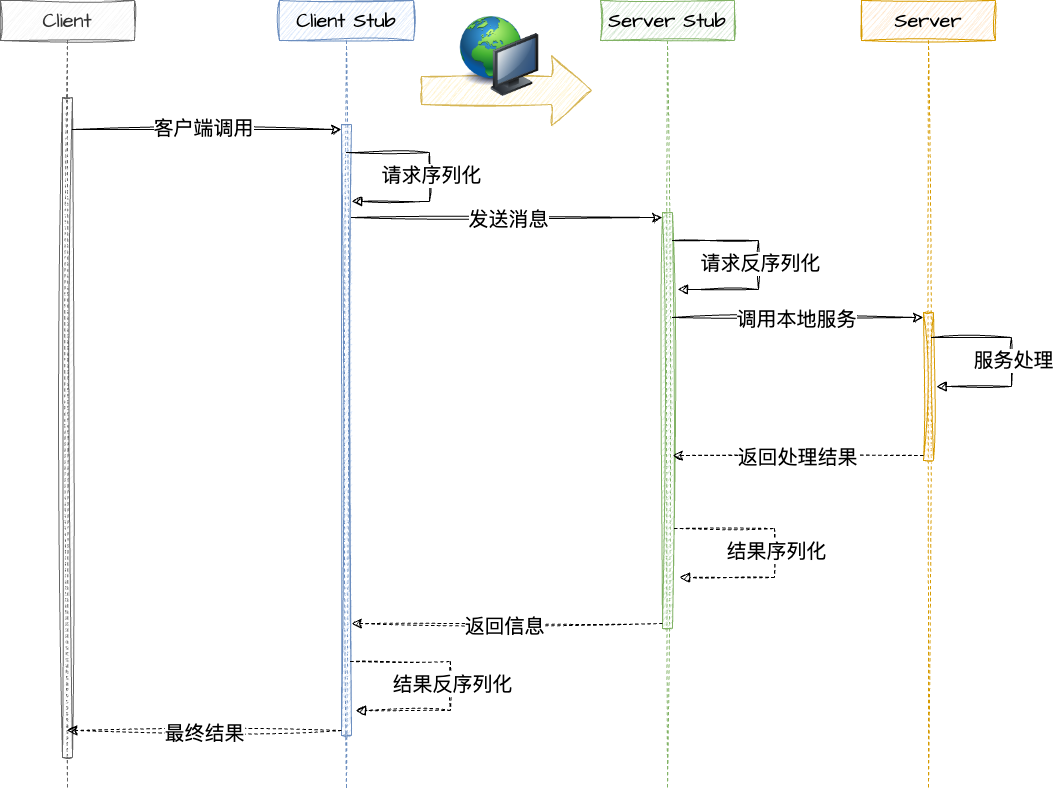

The diagram above was exported from draw.io. Its source (the exported page's mxGraphModel, read from the mxfile embedded in the PNG):
<mxGraphModel dx="1543" dy="1410" grid="0" gridSize="10" guides="1" tooltips="1" connect="1" arrows="1" fold="1" page="0" pageScale="1" pageWidth="827" pageHeight="1169" math="0" shadow="0">
  <root>
    <mxCell id="0" />
    <mxCell id="1" parent="0" />
    <mxCell id="JdafZpaIRAvIXFCZIw6F-1" value="Client" style="shape=umlLifeline;perimeter=lifelinePerimeter;whiteSpace=wrap;html=1;container=1;dropTarget=0;collapsible=0;recursiveResize=0;outlineConnect=0;portConstraint=eastwest;newEdgeStyle={&quot;curved&quot;:0,&quot;rounded&quot;:0};sketch=1;hachureGap=4;jiggle=2;curveFitting=1;fontFamily=Architects Daughter;fontSource=https%3A%2F%2Ffonts.googleapis.com%2Fcss%3Ffamily%3DArchitects%2BDaughter;fontSize=20;fillColor=#f5f5f5;fontColor=#333333;strokeColor=#666666;" vertex="1" parent="1">
      <mxGeometry x="-117" y="-126" width="134" height="789" as="geometry" />
    </mxCell>
    <mxCell id="JdafZpaIRAvIXFCZIw6F-6" value="" style="html=1;points=[[0,0,0,0,5],[0,1,0,0,-5],[1,0,0,0,5],[1,1,0,0,-5]];perimeter=orthogonalPerimeter;outlineConnect=0;targetShapes=umlLifeline;portConstraint=eastwest;newEdgeStyle={&quot;curved&quot;:0,&quot;rounded&quot;:0};sketch=1;hachureGap=4;jiggle=2;curveFitting=1;fontFamily=Architects Daughter;fontSource=https%3A%2F%2Ffonts.googleapis.com%2Fcss%3Ffamily%3DArchitects%2BDaughter;fontSize=20;fillColor=#f5f5f5;fontColor=#333333;strokeColor=#666666;" vertex="1" parent="JdafZpaIRAvIXFCZIw6F-1">
      <mxGeometry x="62" y="97" width="10" height="660" as="geometry" />
    </mxCell>
    <mxCell id="JdafZpaIRAvIXFCZIw6F-3" value="Client Stub" style="shape=umlLifeline;perimeter=lifelinePerimeter;whiteSpace=wrap;html=1;container=1;dropTarget=0;collapsible=0;recursiveResize=0;outlineConnect=0;portConstraint=eastwest;newEdgeStyle={&quot;curved&quot;:0,&quot;rounded&quot;:0};sketch=1;hachureGap=4;jiggle=2;curveFitting=1;fontFamily=Architects Daughter;fontSource=https%3A%2F%2Ffonts.googleapis.com%2Fcss%3Ffamily%3DArchitects%2BDaughter;fontSize=20;fillColor=#dae8fc;strokeColor=#6c8ebf;" vertex="1" parent="1">
      <mxGeometry x="162" y="-126" width="134" height="789" as="geometry" />
    </mxCell>
    <mxCell id="JdafZpaIRAvIXFCZIw6F-7" value="" style="html=1;points=[[0,0,0,0,5],[0,1,0,0,-5],[1,0,0,0,5],[1,1,0,0,-5]];perimeter=orthogonalPerimeter;outlineConnect=0;targetShapes=umlLifeline;portConstraint=eastwest;newEdgeStyle={&quot;curved&quot;:0,&quot;rounded&quot;:0};sketch=1;hachureGap=4;jiggle=2;curveFitting=1;fontFamily=Architects Daughter;fontSource=https%3A%2F%2Ffonts.googleapis.com%2Fcss%3Ffamily%3DArchitects%2BDaughter;fontSize=20;fillColor=#dae8fc;strokeColor=#6c8ebf;" vertex="1" parent="JdafZpaIRAvIXFCZIw6F-3">
      <mxGeometry x="62" y="124" width="10" height="611" as="geometry" />
    </mxCell>
    <mxCell id="JdafZpaIRAvIXFCZIw6F-13" value="" style="html=1;align=left;spacingLeft=2;endArrow=block;rounded=0;edgeStyle=orthogonalEdgeStyle;curved=0;rounded=0;sketch=1;hachureGap=4;jiggle=2;curveFitting=1;fontFamily=Architects Daughter;fontSource=https%3A%2F%2Ffonts.googleapis.com%2Fcss%3Ffamily%3DArchitects%2BDaughter;fontSize=16;startSize=8;endSize=8;" edge="1" target="JdafZpaIRAvIXFCZIw6F-7" parent="JdafZpaIRAvIXFCZIw6F-3">
      <mxGeometry relative="1" as="geometry">
        <mxPoint x="67" y="152" as="sourcePoint" />
        <Array as="points">
          <mxPoint x="150" y="152" />
          <mxPoint x="150" y="201" />
        </Array>
        <mxPoint x="72" y="182" as="targetPoint" />
      </mxGeometry>
    </mxCell>
    <mxCell id="JdafZpaIRAvIXFCZIw6F-14" value="请求序列化" style="edgeLabel;html=1;align=center;verticalAlign=middle;resizable=0;points=[];fontSize=20;fontFamily=Architects Daughter;" vertex="1" connectable="0" parent="JdafZpaIRAvIXFCZIw6F-13">
      <mxGeometry y="1" relative="1" as="geometry">
        <mxPoint as="offset" />
      </mxGeometry>
    </mxCell>
    <mxCell id="JdafZpaIRAvIXFCZIw6F-4" value="Server Stub" style="shape=umlLifeline;perimeter=lifelinePerimeter;whiteSpace=wrap;html=1;container=1;dropTarget=0;collapsible=0;recursiveResize=0;outlineConnect=0;portConstraint=eastwest;newEdgeStyle={&quot;curved&quot;:0,&quot;rounded&quot;:0};sketch=1;hachureGap=4;jiggle=2;curveFitting=1;fontFamily=Architects Daughter;fontSource=https%3A%2F%2Ffonts.googleapis.com%2Fcss%3Ffamily%3DArchitects%2BDaughter;fontSize=20;fillColor=#d5e8d4;strokeColor=#82b366;" vertex="1" parent="1">
      <mxGeometry x="483" y="-126" width="134" height="789" as="geometry" />
    </mxCell>
    <mxCell id="JdafZpaIRAvIXFCZIw6F-16" value="" style="html=1;points=[[0,0,0,0,5],[0,1,0,0,-5],[1,0,0,0,5],[1,1,0,0,-5]];perimeter=orthogonalPerimeter;outlineConnect=0;targetShapes=umlLifeline;portConstraint=eastwest;newEdgeStyle={&quot;curved&quot;:0,&quot;rounded&quot;:0};sketch=1;hachureGap=4;jiggle=2;curveFitting=1;fontFamily=Architects Daughter;fontSource=https%3A%2F%2Ffonts.googleapis.com%2Fcss%3Ffamily%3DArchitects%2BDaughter;fontSize=20;fillColor=#d5e8d4;strokeColor=#82b366;" vertex="1" parent="JdafZpaIRAvIXFCZIw6F-4">
      <mxGeometry x="62" y="212" width="10" height="416" as="geometry" />
    </mxCell>
    <mxCell id="JdafZpaIRAvIXFCZIw6F-5" value="Server" style="shape=umlLifeline;perimeter=lifelinePerimeter;whiteSpace=wrap;html=1;container=1;dropTarget=0;collapsible=0;recursiveResize=0;outlineConnect=0;portConstraint=eastwest;newEdgeStyle={&quot;curved&quot;:0,&quot;rounded&quot;:0};sketch=1;hachureGap=4;jiggle=2;curveFitting=1;fontFamily=Architects Daughter;fontSource=https%3A%2F%2Ffonts.googleapis.com%2Fcss%3Ffamily%3DArchitects%2BDaughter;fontSize=20;fillColor=#ffe6cc;strokeColor=#d79b00;" vertex="1" parent="1">
      <mxGeometry x="744" y="-126" width="134" height="789" as="geometry" />
    </mxCell>
    <mxCell id="JdafZpaIRAvIXFCZIw6F-22" value="" style="html=1;points=[[0,0,0,0,5],[0,1,0,0,-5],[1,0,0,0,5],[1,1,0,0,-5]];perimeter=orthogonalPerimeter;outlineConnect=0;targetShapes=umlLifeline;portConstraint=eastwest;newEdgeStyle={&quot;curved&quot;:0,&quot;rounded&quot;:0};sketch=1;hachureGap=4;jiggle=2;curveFitting=1;fontFamily=Architects Daughter;fontSource=https%3A%2F%2Ffonts.googleapis.com%2Fcss%3Ffamily%3DArchitects%2BDaughter;fontSize=20;fillColor=#ffe6cc;strokeColor=#d79b00;" vertex="1" parent="JdafZpaIRAvIXFCZIw6F-5">
      <mxGeometry x="62" y="312" width="10" height="148" as="geometry" />
    </mxCell>
    <mxCell id="JdafZpaIRAvIXFCZIw6F-8" style="edgeStyle=none;curved=0;rounded=0;sketch=1;hachureGap=4;jiggle=2;curveFitting=1;orthogonalLoop=1;jettySize=auto;html=1;entryX=0;entryY=0;entryDx=0;entryDy=5;entryPerimeter=0;fontFamily=Architects Daughter;fontSource=https%3A%2F%2Ffonts.googleapis.com%2Fcss%3Ffamily%3DArchitects%2BDaughter;fontSize=16;startSize=8;endSize=8;" edge="1" parent="1" source="JdafZpaIRAvIXFCZIw6F-6" target="JdafZpaIRAvIXFCZIw6F-7">
      <mxGeometry relative="1" as="geometry" />
    </mxCell>
    <mxCell id="JdafZpaIRAvIXFCZIw6F-9" value="客户端调用" style="edgeLabel;html=1;align=center;verticalAlign=middle;resizable=0;points=[];fontSize=20;fontFamily=Architects Daughter;" vertex="1" connectable="0" parent="JdafZpaIRAvIXFCZIw6F-8">
      <mxGeometry x="-0.0335" y="2" relative="1" as="geometry">
        <mxPoint as="offset" />
      </mxGeometry>
    </mxCell>
    <mxCell id="JdafZpaIRAvIXFCZIw6F-17" style="edgeStyle=none;curved=0;rounded=0;sketch=1;hachureGap=4;jiggle=2;curveFitting=1;orthogonalLoop=1;jettySize=auto;html=1;entryX=0;entryY=0;entryDx=0;entryDy=5;entryPerimeter=0;fontFamily=Architects Daughter;fontSource=https%3A%2F%2Ffonts.googleapis.com%2Fcss%3Ffamily%3DArchitects%2BDaughter;fontSize=16;startSize=8;endSize=8;" edge="1" parent="1" source="JdafZpaIRAvIXFCZIw6F-7" target="JdafZpaIRAvIXFCZIw6F-16">
      <mxGeometry relative="1" as="geometry" />
    </mxCell>
    <mxCell id="JdafZpaIRAvIXFCZIw6F-18" value="发送消息" style="edgeLabel;html=1;align=center;verticalAlign=middle;resizable=0;points=[];fontSize=20;fontFamily=Architects Daughter;" vertex="1" connectable="0" parent="JdafZpaIRAvIXFCZIw6F-17">
      <mxGeometry x="0.0032" y="-1" relative="1" as="geometry">
        <mxPoint as="offset" />
      </mxGeometry>
    </mxCell>
    <mxCell id="JdafZpaIRAvIXFCZIw6F-19" value="" style="html=1;align=left;spacingLeft=2;endArrow=block;rounded=0;edgeStyle=orthogonalEdgeStyle;curved=0;rounded=0;sketch=1;hachureGap=4;jiggle=2;curveFitting=1;fontFamily=Architects Daughter;fontSource=https%3A%2F%2Ffonts.googleapis.com%2Fcss%3Ffamily%3DArchitects%2BDaughter;fontSize=16;startSize=8;endSize=8;" edge="1" parent="1">
      <mxGeometry relative="1" as="geometry">
        <mxPoint x="555" y="114" as="sourcePoint" />
        <Array as="points">
          <mxPoint x="641" y="114" />
          <mxPoint x="641" y="163" />
        </Array>
        <mxPoint x="560" y="163" as="targetPoint" />
      </mxGeometry>
    </mxCell>
    <mxCell id="JdafZpaIRAvIXFCZIw6F-20" value="请求反序列化" style="edgeLabel;html=1;align=center;verticalAlign=middle;resizable=0;points=[];fontSize=20;fontFamily=Architects Daughter;" vertex="1" connectable="0" parent="JdafZpaIRAvIXFCZIw6F-19">
      <mxGeometry y="1" relative="1" as="geometry">
        <mxPoint as="offset" />
      </mxGeometry>
    </mxCell>
    <mxCell id="JdafZpaIRAvIXFCZIw6F-23" style="edgeStyle=none;curved=0;rounded=0;sketch=1;hachureGap=4;jiggle=2;curveFitting=1;orthogonalLoop=1;jettySize=auto;html=1;entryX=0;entryY=0;entryDx=0;entryDy=5;entryPerimeter=0;fontFamily=Architects Daughter;fontSource=https%3A%2F%2Ffonts.googleapis.com%2Fcss%3Ffamily%3DArchitects%2BDaughter;fontSize=16;startSize=8;endSize=8;" edge="1" parent="1" source="JdafZpaIRAvIXFCZIw6F-16" target="JdafZpaIRAvIXFCZIw6F-22">
      <mxGeometry relative="1" as="geometry" />
    </mxCell>
    <mxCell id="JdafZpaIRAvIXFCZIw6F-24" value="调用本地服务" style="edgeLabel;html=1;align=center;verticalAlign=middle;resizable=0;points=[];fontSize=20;fontFamily=Architects Daughter;" vertex="1" connectable="0" parent="JdafZpaIRAvIXFCZIw6F-23">
      <mxGeometry x="-0.0199" y="-1" relative="1" as="geometry">
        <mxPoint as="offset" />
      </mxGeometry>
    </mxCell>
    <mxCell id="JdafZpaIRAvIXFCZIw6F-25" value="" style="html=1;align=left;spacingLeft=2;endArrow=block;rounded=0;edgeStyle=orthogonalEdgeStyle;curved=0;rounded=0;sketch=1;hachureGap=4;jiggle=2;curveFitting=1;fontFamily=Architects Daughter;fontSource=https%3A%2F%2Ffonts.googleapis.com%2Fcss%3Ffamily%3DArchitects%2BDaughter;fontSize=16;startSize=8;endSize=8;" edge="1" parent="1">
      <mxGeometry relative="1" as="geometry">
        <mxPoint x="814" y="211" as="sourcePoint" />
        <Array as="points">
          <mxPoint x="894" y="211" />
          <mxPoint x="894" y="260" />
        </Array>
        <mxPoint x="819" y="260" as="targetPoint" />
      </mxGeometry>
    </mxCell>
    <mxCell id="JdafZpaIRAvIXFCZIw6F-26" value="服务处理" style="edgeLabel;html=1;align=center;verticalAlign=middle;resizable=0;points=[];fontSize=20;fontFamily=Architects Daughter;" vertex="1" connectable="0" parent="JdafZpaIRAvIXFCZIw6F-25">
      <mxGeometry y="1" relative="1" as="geometry">
        <mxPoint as="offset" />
      </mxGeometry>
    </mxCell>
    <mxCell id="JdafZpaIRAvIXFCZIw6F-28" style="edgeStyle=none;curved=0;rounded=0;sketch=1;hachureGap=4;jiggle=2;curveFitting=1;orthogonalLoop=1;jettySize=auto;html=1;exitX=0;exitY=1;exitDx=0;exitDy=-5;exitPerimeter=0;fontFamily=Architects Daughter;fontSource=https%3A%2F%2Ffonts.googleapis.com%2Fcss%3Ffamily%3DArchitects%2BDaughter;fontSize=16;startSize=8;endSize=8;dashed=1;" edge="1" parent="1" source="JdafZpaIRAvIXFCZIw6F-22">
      <mxGeometry relative="1" as="geometry">
        <mxPoint x="555" y="329" as="targetPoint" />
      </mxGeometry>
    </mxCell>
    <mxCell id="JdafZpaIRAvIXFCZIw6F-29" value="返回处理结果" style="edgeLabel;html=1;align=center;verticalAlign=middle;resizable=0;points=[];fontSize=20;fontFamily=Architects Daughter;" vertex="1" connectable="0" parent="JdafZpaIRAvIXFCZIw6F-28">
      <mxGeometry x="0.012" y="1" relative="1" as="geometry">
        <mxPoint as="offset" />
      </mxGeometry>
    </mxCell>
    <mxCell id="JdafZpaIRAvIXFCZIw6F-30" value="" style="html=1;align=left;spacingLeft=2;endArrow=block;rounded=0;edgeStyle=orthogonalEdgeStyle;curved=0;rounded=0;sketch=1;hachureGap=4;jiggle=2;curveFitting=1;fontFamily=Architects Daughter;fontSource=https%3A%2F%2Ffonts.googleapis.com%2Fcss%3Ffamily%3DArchitects%2BDaughter;fontSize=16;startSize=8;endSize=8;dashed=1;" edge="1" parent="1">
      <mxGeometry relative="1" as="geometry">
        <mxPoint x="557" y="402" as="sourcePoint" />
        <Array as="points">
          <mxPoint x="657" y="402" />
          <mxPoint x="657" y="451" />
        </Array>
        <mxPoint x="562" y="451" as="targetPoint" />
      </mxGeometry>
    </mxCell>
    <mxCell id="JdafZpaIRAvIXFCZIw6F-31" value="结果序列化" style="edgeLabel;html=1;align=center;verticalAlign=middle;resizable=0;points=[];fontSize=20;fontFamily=Architects Daughter;" vertex="1" connectable="0" parent="JdafZpaIRAvIXFCZIw6F-30">
      <mxGeometry y="1" relative="1" as="geometry">
        <mxPoint as="offset" />
      </mxGeometry>
    </mxCell>
    <mxCell id="JdafZpaIRAvIXFCZIw6F-32" style="edgeStyle=none;curved=0;rounded=0;sketch=1;hachureGap=4;jiggle=2;curveFitting=1;orthogonalLoop=1;jettySize=auto;html=1;exitX=0;exitY=1;exitDx=0;exitDy=-5;exitPerimeter=0;fontFamily=Architects Daughter;fontSource=https%3A%2F%2Ffonts.googleapis.com%2Fcss%3Ffamily%3DArchitects%2BDaughter;fontSize=16;startSize=8;endSize=8;dashed=1;" edge="1" parent="1" source="JdafZpaIRAvIXFCZIw6F-16" target="JdafZpaIRAvIXFCZIw6F-7">
      <mxGeometry relative="1" as="geometry" />
    </mxCell>
    <mxCell id="JdafZpaIRAvIXFCZIw6F-33" value="返回信息" style="edgeLabel;html=1;align=center;verticalAlign=middle;resizable=0;points=[];fontSize=20;fontFamily=Architects Daughter;" vertex="1" connectable="0" parent="JdafZpaIRAvIXFCZIw6F-32">
      <mxGeometry x="0.0225" y="2" relative="1" as="geometry">
        <mxPoint as="offset" />
      </mxGeometry>
    </mxCell>
    <mxCell id="JdafZpaIRAvIXFCZIw6F-34" value="" style="html=1;align=left;spacingLeft=2;endArrow=block;rounded=0;edgeStyle=orthogonalEdgeStyle;curved=0;rounded=0;sketch=1;hachureGap=4;jiggle=2;curveFitting=1;fontFamily=Architects Daughter;fontSource=https%3A%2F%2Ffonts.googleapis.com%2Fcss%3Ffamily%3DArchitects%2BDaughter;fontSize=16;startSize=8;endSize=8;dashed=1;" edge="1" parent="1">
      <mxGeometry relative="1" as="geometry">
        <mxPoint x="233" y="535" as="sourcePoint" />
        <Array as="points">
          <mxPoint x="333" y="535" />
          <mxPoint x="333" y="584" />
        </Array>
        <mxPoint x="238" y="584" as="targetPoint" />
      </mxGeometry>
    </mxCell>
    <mxCell id="JdafZpaIRAvIXFCZIw6F-35" value="结果反序列化" style="edgeLabel;html=1;align=center;verticalAlign=middle;resizable=0;points=[];fontSize=20;fontFamily=Architects Daughter;" vertex="1" connectable="0" parent="JdafZpaIRAvIXFCZIw6F-34">
      <mxGeometry y="1" relative="1" as="geometry">
        <mxPoint as="offset" />
      </mxGeometry>
    </mxCell>
    <mxCell id="JdafZpaIRAvIXFCZIw6F-36" style="edgeStyle=none;curved=0;rounded=0;sketch=1;hachureGap=4;jiggle=2;curveFitting=1;orthogonalLoop=1;jettySize=auto;html=1;exitX=0;exitY=1;exitDx=0;exitDy=-5;exitPerimeter=0;fontFamily=Architects Daughter;fontSource=https%3A%2F%2Ffonts.googleapis.com%2Fcss%3Ffamily%3DArchitects%2BDaughter;fontSize=16;startSize=8;endSize=8;dashed=1;" edge="1" parent="1" source="JdafZpaIRAvIXFCZIw6F-7" target="JdafZpaIRAvIXFCZIw6F-1">
      <mxGeometry relative="1" as="geometry" />
    </mxCell>
    <mxCell id="JdafZpaIRAvIXFCZIw6F-37" value="最终结果" style="edgeLabel;html=1;align=center;verticalAlign=middle;resizable=0;points=[];fontSize=20;fontFamily=Architects Daughter;" vertex="1" connectable="0" parent="JdafZpaIRAvIXFCZIw6F-36">
      <mxGeometry x="0.0055" y="2" relative="1" as="geometry">
        <mxPoint as="offset" />
      </mxGeometry>
    </mxCell>
    <mxCell id="JdafZpaIRAvIXFCZIw6F-38" value="" style="html=1;shadow=0;dashed=0;align=center;verticalAlign=middle;shape=mxgraph.arrows2.arrow;dy=0.6;dx=40;notch=0;sketch=1;hachureGap=4;jiggle=2;curveFitting=1;fontFamily=Architects Daughter;fontSource=https%3A%2F%2Ffonts.googleapis.com%2Fcss%3Ffamily%3DArchitects%2BDaughter;fontSize=20;fillColor=#fff2cc;strokeColor=#d6b656;" vertex="1" parent="1">
      <mxGeometry x="304" y="-71" width="170" height="70" as="geometry" />
    </mxCell>
    <mxCell id="JdafZpaIRAvIXFCZIw6F-39" value="" style="image;html=1;image=img/lib/clip_art/computers/Network_128x128.png;sketch=1;hachureGap=4;jiggle=2;curveFitting=1;fontFamily=Architects Daughter;fontSource=https%3A%2F%2Ffonts.googleapis.com%2Fcss%3Ffamily%3DArchitects%2BDaughter;fontSize=20;" vertex="1" parent="1">
      <mxGeometry x="342" y="-110" width="80" height="80" as="geometry" />
    </mxCell>
  </root>
</mxGraphModel>